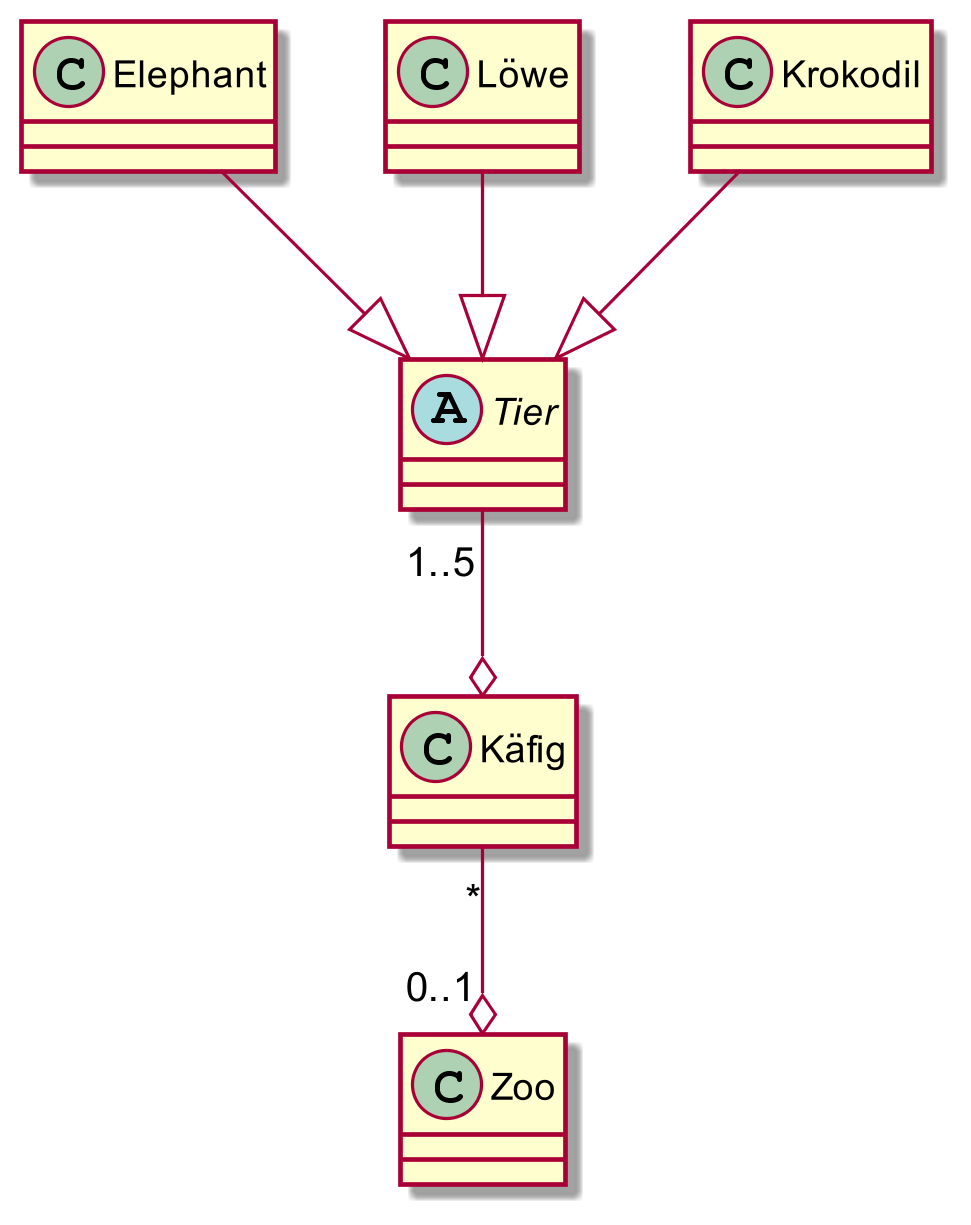

The diagram above was rendered by PlantUML. Its source (embedded in the PNG):
@startuml

skinparam dpi 300

abstract class Tier{}
class Elephant{}
class Löwe {}
class Käfig {}
class Zoo

Krokodil --|> Tier
Elephant --|> Tier
Löwe --|> Tier
Tier "1..5" --o Käfig
Käfig "*" --o "0..1" Zoo

@enduml